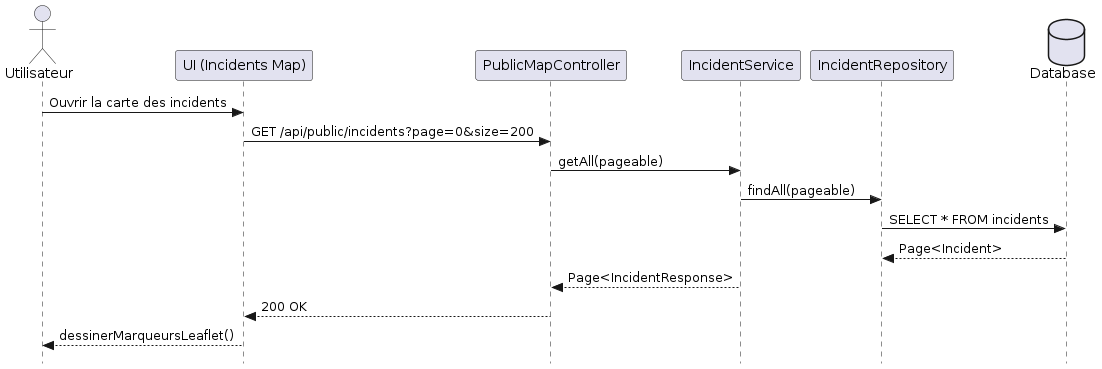

The diagram above was rendered by PlantUML. Its source (embedded in the PNG):
@startuml
skinparam style strictuml

actor "Utilisateur" as User
participant "UI (Incidents Map)" as UI
participant "PublicMapController" as Controller
participant "IncidentService" as Service
participant "IncidentRepository" as Repo
database "Database" as DB

User -> UI : Ouvrir la carte des incidents
UI -> Controller : GET /api/public/incidents?page=0&size=200
Controller -> Service : getAll(pageable)
Service -> Repo : findAll(pageable)
Repo -> DB : SELECT * FROM incidents
DB --> Repo : Page<Incident>
Service --> Controller : Page<IncidentResponse>
Controller --> UI : 200 OK
UI --> User : dessinerMarqueursLeaflet()
@enduml